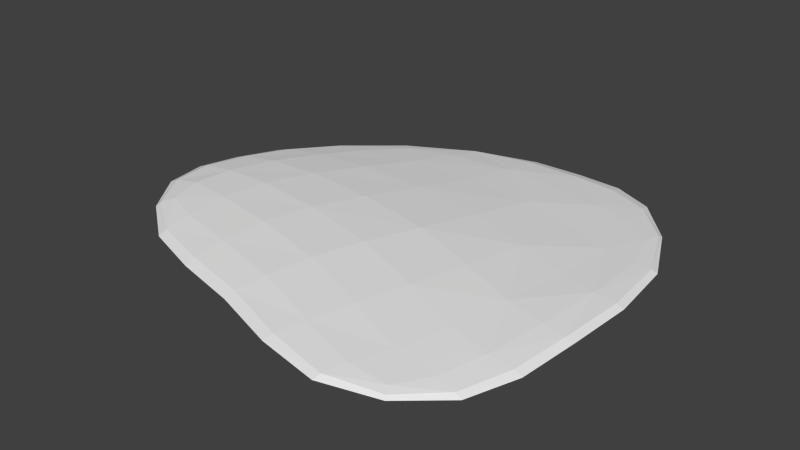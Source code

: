 # Source: islaPower.blend  (saved by Blender 2.72.0; exported with 4.5.12 LTS)
import bpy
from mathutils import Matrix  # noqa: F401  (used for matrix-valued properties, if any)

bpy.ops.wm.read_factory_settings(use_empty=True)
scene = bpy.context.scene
scene.name = 'Scene'

# ---- collections
col_collection_1 = bpy.data.collections.new('Collection 1'); scene.collection.children.link(col_collection_1)

# ---- materials (node trees are filled in below, after node groups)
mat_material = bpy.data.materials.new('Material')
mat_material.alpha_threshold = 0.0
mat_material.use_transparent_shadow = False
mat_material.roughness = 0.5
mat_material.line_color = (0.0, 0.0, 0.0, 1.0)

# ---- material node trees

# ---- world
world_world = bpy.data.worlds.new('World'); scene.world = world_world
world_world.color = (0.05088, 0.05088, 0.05088)
world_world.use_sun_shadow = False
world_world.sun_shadow_jitter_overblur = 0.0
world_world.cycles.sampling_method = 'MANUAL'
world_world.cycles.sample_map_resolution = 256

# ---- meshes
me_cube = bpy.data.meshes.new('Cube')
me_cube.from_pydata([(0.3981, -0.9939, 0.7793), (0.771, 0.2625, 0.8791), (-0.817, 0.3748, 1.355), (1.454, 0.1397, 0.1665), (0.3122, -1.205, 0.3161), (-1.265, -0.1985, 1.227), (-0.4293, -0.769, 1.342), (-0.284, -0.2385, 1.735), (-1.014, -0.1826, 1.652), (1.367, -0.61, -0.2298), (-0.4567, -1.008, 0.7083), (-1.121, 0.3228, 0.9741), (1.177, -0.6113, 0.2551), (0.5899, -0.4612, 1.067), (1.283, 0.1426, 0.4991), (0.7916, 0.9994, 0.5572), (-0.04024, 0.4033, 1.331), (0.1081, 1.06, 0.6501), (0.1288, 1.365, 0.133), (0.7362, 1.334, 0.247), (-0.534, 0.8991, 0.8059), (-0.619, 0.9751, 0.4046), (1.215, 0.8055, 0.544), (1.244, 0.9237, 0.3113), (0.9709, -1.074, 0.1004), (1.003, -1.136, -0.2606), (-1.008, -0.6079, 1.423), (-1.078, -0.6914, 0.988), (1.412, 0.1404, 0.3739), (0.7504, 1.25, 0.4485), (0.3335, -1.152, 0.5552), (-1.203, -0.1948, 1.458), (-0.009572, -0.8643, 1.171), (0.3984, 0.3561, 1.14), (1.237, -0.257, 0.424), (-0.1647, 0.06762, 1.637), (0.4519, 1.365, 0.1778), (1.32, -0.6108, 0.01445), (0.124, 1.289, 0.3857), (-0.4504, -0.9485, 0.9907), (-1.045, 0.3355, 1.194), (0.1738, -0.3303, 1.521), (0.4773, 1.05, 0.5869), (0.6881, -0.1196, 1.056), (-0.9275, 0.08588, 1.589), (1.416, -0.2585, 0.003558), (-0.07091, -1.091, 0.5837), (-1.205, 0.05321, 1.17), (-0.7867, -0.6897, 1.393), (-0.7059, -0.1884, 1.762), (-0.3787, -0.5167, 1.634), (-1.05, -0.418, 1.584), (1.06, -0.4526, -0.2534), (1.248, -0.9057, -0.3717), (-0.3065, -0.7515, 0.4494), (-0.8055, -0.8957, 0.8048), (-0.8048, 0.2468, 0.6482), (-0.9472, 0.6251, 0.6991), (0.7421, -1.087, 0.3586), (0.9343, -0.574, 0.5775), (1.091, -0.8927, 0.1084), (0.4891, -0.7551, 0.9596), (1.069, 0.174, 0.6363), (1.041, 0.9149, 0.5475), (1.285, 0.5195, 0.5245), (0.8138, 0.6478, 0.6688), (-0.4703, 0.4082, 1.415), (-0.2507, 1.014, 0.729), (0.06036, 0.7427, 0.9553), (-0.685, 0.6554, 1.058), (1.126, 0.1092, 0.04263), (1.418, 0.5464, 0.2666), (0.2697, -0.8988, 0.1558), (0.6757, -1.253, 0.00241), (-0.9126, -0.1442, 0.8379), (-1.242, -0.4431, 1.161), (0.1318, 1.028, 0.01822), (-0.2294, 1.26, 0.1845), (0.5872, 1.005, 0.1032), (0.9955, 1.207, 0.3037), (-0.5979, 0.9561, 0.6288), (-0.4287, 0.7357, 0.2214), (1.237, 0.8942, 0.494), (0.9679, 0.6971, 0.1508), (0.9955, -1.121, -0.04781), (0.7872, -0.8472, -0.2761), (-1.061, -0.6707, 1.221), (-0.7724, -0.5139, 0.6589), (1.372, -0.2583, 0.2323), (0.4587, 1.287, 0.4037), (-0.05602, -1.034, 0.8542), (-1.136, 0.06111, 1.399), (0.2905, -0.004918, 1.431), (1.21, -0.9031, -0.1292), (-0.2345, 1.198, 0.4442), (-0.8013, -0.8444, 1.076), (-0.882, 0.6325, 0.913), (1.385, 0.5398, 0.4556), (1.007, 1.134, 0.4891), (0.6926, -1.212, 0.2143), (-1.194, -0.4371, 1.391), (0.06738, -0.6175, 1.429), (0.4699, 0.7192, 0.8061), (1.01, -0.2218, 0.6685), (-0.5974, 0.09792, 1.686), (1.272, -0.2172, -0.1037), (-0.04757, -0.9743, 0.3959), (-1.05, 0.05347, 0.9173), (0.4085, 1.208, 0.07215), (-0.7757, -0.4508, 1.658), (1.097, -0.7881, -0.3647), (-0.6828, -0.7736, 0.6431), (-0.7917, 0.5683, 0.5254), (0.8444, -0.8675, 0.4464), (1.087, 0.5681, 0.5671), (-0.3472, 0.7208, 1.059), (1.245, 0.4811, 0.1327), (0.6082, -1.075, -0.07721), (-1.056, -0.3925, 0.9165), (-0.1952, 1.082, 0.1101), (0.8978, 1.04, 0.1672), (1.06, -0.4526, -0.2534), (-0.3065, -0.7515, 0.4494), (-0.8048, 0.2468, 0.6482), (1.126, 0.1092, 0.04263), (0.2697, -0.8988, 0.1558), (-0.9126, -0.1442, 0.8379), (0.1318, 1.028, 0.01822), (0.5872, 1.005, 0.1032), (-0.4287, 0.7357, 0.2214), (0.9679, 0.6971, 0.1508), (0.7872, -0.8472, -0.2761), (-0.7724, -0.5139, 0.6589), (1.272, -0.2172, -0.1037), (-0.04757, -0.9743, 0.3959), (-1.05, 0.05347, 0.9173), (0.4085, 1.208, 0.07215), (1.097, -0.7881, -0.3647), (-0.6828, -0.7736, 0.6431), (-0.7917, 0.5683, 0.5254), (1.245, 0.4811, 0.1327), (0.6082, -1.075, -0.07721), (-1.056, -0.3925, 0.9165), (-0.1952, 1.082, 0.1101), (0.8978, 1.04, 0.1672)], [], [(0, 58, 113, 61), (0, 61, 101, 32), (0, 32, 90, 30), (0, 30, 99, 58), (1, 62, 114, 65), (1, 65, 102, 33), (1, 33, 92, 43), (1, 43, 103, 62), (2, 66, 115, 69), (2, 69, 96, 40), (2, 40, 91, 44), (2, 44, 104, 66), (3, 70, 116, 71), (3, 71, 97, 28), (3, 28, 88, 45), (3, 45, 105, 70), (4, 72, 117, 73), (4, 73, 99, 30), (4, 30, 90, 46), (4, 46, 106, 72), (5, 74, 118, 75), (5, 75, 100, 31), (5, 31, 91, 47), (5, 47, 107, 74), (6, 32, 101, 50), (6, 50, 109, 48), (6, 48, 95, 39), (6, 39, 90, 32), (7, 41, 92, 35), (7, 35, 104, 49), (7, 49, 109, 50), (7, 50, 101, 41), (8, 49, 104, 44), (8, 44, 91, 31), (8, 31, 100, 51), (8, 51, 109, 49), (9, 52, 105, 45), (9, 45, 88, 37), (9, 37, 93, 53), (9, 53, 110, 52), (10, 54, 106, 46), (10, 46, 90, 39), (10, 39, 95, 55), (10, 55, 111, 54), (11, 56, 107, 47), (11, 47, 91, 40), (11, 40, 96, 57), (11, 57, 112, 56), (12, 37, 88, 34), (12, 34, 103, 59), (12, 59, 113, 60), (12, 60, 93, 37), (13, 59, 103, 43), (13, 43, 92, 41), (13, 41, 101, 61), (13, 61, 113, 59), (14, 28, 97, 64), (14, 64, 114, 62), (14, 62, 103, 34), (14, 34, 88, 28), (15, 63, 98, 29), (15, 29, 89, 42), (15, 42, 102, 65), (15, 65, 114, 63), (16, 33, 102, 68), (16, 68, 115, 66), (16, 66, 104, 35), (16, 35, 92, 33), (17, 42, 89, 38), (17, 38, 94, 67), (17, 67, 115, 68), (17, 68, 102, 42), (18, 38, 89, 36), (18, 36, 108, 76), (18, 76, 119, 77), (18, 77, 94, 38), (19, 29, 98, 79), (19, 79, 120, 78), (19, 78, 108, 36), (19, 36, 89, 29), (20, 69, 115, 67), (20, 67, 94, 80), (20, 80, 96, 69), (21, 57, 96, 80), (21, 80, 94, 77), (21, 77, 119, 81), (21, 81, 112, 57), (22, 63, 114, 64), (22, 64, 97, 82), (22, 82, 98, 63), (23, 82, 97, 71), (23, 71, 116, 83), (23, 83, 120, 79), (23, 79, 98, 82), (24, 58, 99, 84), (24, 84, 93, 60), (24, 60, 113, 58), (25, 85, 110, 53), (25, 53, 93, 84), (25, 84, 99, 73), (25, 73, 117, 85), (26, 48, 109, 51), (26, 51, 100, 86), (26, 86, 95, 48), (27, 87, 111, 55), (27, 55, 95, 86), (27, 86, 100, 75), (27, 75, 118, 87), (56, 112, 139, 123), (133, 121, 137, 131, 141, 125, 134, 122, 138, 132, 142, 126, 135, 123, 139, 129, 143, 127, 136, 128, 144, 130, 140, 124), (108, 78, 128, 136), (83, 116, 140, 130), (117, 72, 125, 141), (87, 118, 142, 132), (54, 111, 138, 122), (119, 76, 127, 143), (112, 81, 129, 139), (116, 70, 124, 140), (85, 117, 141, 131), (52, 110, 137, 121), (74, 107, 135, 126), (120, 83, 130, 144), (107, 56, 123, 135), (72, 106, 134, 125), (78, 120, 144, 128), (111, 87, 132, 138), (81, 119, 143, 129), (106, 54, 122, 134), (70, 105, 133, 124), (76, 108, 136, 127), (110, 85, 131, 137), (105, 52, 121, 133), (118, 74, 126, 142)])
_uv = me_cube.uv_layers.new(name='UVMap')
_uv.uv.foreach_set('vector', [0.2168, 0.8482, -0.1256, 0.9018, -0.1232, 0.7403, 0.2506, 0.6626, 0.2168, 0.8482, 0.2506, 0.6626, 0.5759, 0.5779, 0.5458, 0.7585, 0.2168, 0.8482, 0.5458, 0.7585, 0.4906, 0.9711, 0.1487, 1.021, 0.2168, 0.8482, 0.1487, 1.021, -0.1787, 1.015, -0.1256, 0.9018, 0.1812, 0.03624, -0.06788, 0.04, -0.04496, -0.2185, 0.1458, -0.2364, 0.1812, 0.03624, 0.1458, -0.2364, 0.3845, -0.239, 0.4492, 0.0474, 0.1812, 0.03624, 0.4492, 0.0474, 0.5261, 0.2758, 0.241, 0.2807, 0.1812, 0.03624, 0.241, 0.2807, -0.06933, 0.3009, -0.06788, 0.04, 1.075, 0.1731, 0.9061, 0.1338, 0.8844, -0.1237, 1.076, -0.06293, 1.075, 0.1731, 1.076, -0.06293, 1.228, -0.08441, 1.229, 0.1883, 1.075, 0.1731, 1.229, 0.1883, 1.177, 0.3696, 1.051, 0.349, 1.075, 0.1731, 1.051, 0.349, 0.9182, 0.32, 0.9061, 0.1338, -0.5196, -0.006893, -0.7861, -0.05602, -0.5889, -0.3718, -0.3801, -0.2914, -0.5196, -0.006893, -0.3801, -0.2914, -0.253, -0.2436, -0.3621, 0.008407, -0.5196, -0.006893, -0.3621, 0.008407, -0.4577, 0.2989, -0.6432, 0.3268, -0.5196, -0.006893, -0.6432, 0.3268, -0.82, 0.3058, -0.7861, -0.05602, 0.04418, 1.162, -0.003404, 1.396, -0.3493, 1.282, -0.2819, 1.112, 0.04418, 1.162, -0.2819, 1.112, -0.1787, 1.015, 0.1487, 1.021, 0.04418, 1.162, 0.1487, 1.021, 0.4906, 0.9711, 0.4221, 1.166, 0.04418, 1.162, 0.4221, 1.166, 0.3708, 1.366, -0.003404, 1.396, 1.263, 0.523, 1.648, 0.5938, 1.48, 0.8324, 1.228, 0.6585, 1.263, 0.523, 1.228, 0.6585, 1.135, 0.5937, 1.149, 0.4897, 1.263, 0.523, 1.149, 0.4897, 1.177, 0.3696, 1.312, 0.3697, 1.263, 0.523, 1.312, 0.3697, 1.612, 0.3096, 1.648, 0.5938, 0.7787, 0.7196, 0.5458, 0.7585, 0.5759, 0.5779, 0.7886, 0.5483, 0.7787, 0.7196, 0.7886, 0.5483, 0.9454, 0.5424, 0.9483, 0.6897, 0.7787, 0.7196, 0.9483, 0.6897, 0.968, 0.8681, 0.759, 0.9352, 0.7787, 0.7196, 0.759, 0.9352, 0.4906, 0.9711, 0.5458, 0.7585, 0.7782, 0.4248, 0.569, 0.4334, 0.5261, 0.2758, 0.7468, 0.2925, 0.7782, 0.4248, 0.7468, 0.2925, 0.9182, 0.32, 0.9327, 0.4368, 0.7782, 0.4248, 0.9327, 0.4368, 0.9454, 0.5424, 0.7886, 0.5483, 0.7782, 0.4248, 0.7886, 0.5483, 0.5759, 0.5779, 0.569, 0.4334, 1.048, 0.4598, 0.9327, 0.4368, 0.9182, 0.32, 1.051, 0.349, 1.048, 0.4598, 1.051, 0.349, 1.177, 0.3696, 1.149, 0.4897, 1.048, 0.4598, 1.149, 0.4897, 1.135, 0.5937, 1.051, 0.5494, 1.048, 0.4598, 1.051, 0.5494, 0.9454, 0.5424, 0.9327, 0.4368, -0.6901, 0.6445, -0.9151, 0.6138, -0.82, 0.3058, -0.6432, 0.3268, -0.6901, 0.6445, -0.6432, 0.3268, -0.4577, 0.2989, -0.535, 0.583, -0.6901, 0.6445, -0.535, 0.583, -0.5315, 0.7949, -0.6534, 0.8495, -0.6901, 0.6445, -0.6534, 0.8495, -0.8089, 0.9205, -0.9151, 0.6138, 0.7439, 1.133, 0.6782, 1.404, 0.3708, 1.366, 0.4221, 1.166, 0.7439, 1.133, 0.4221, 1.166, 0.4906, 0.9711, 0.759, 0.9352, 0.7439, 1.133, 0.759, 0.9352, 0.968, 0.8681, 0.994, 1.04, 0.7439, 1.133, 0.994, 1.04, 1.029, 1.254, 0.6782, 1.404, 1.377, 0.1427, 1.647, -0.05565, 1.612, 0.3096, 1.312, 0.3697, 1.377, 0.1427, 1.312, 0.3697, 1.177, 0.3696, 1.229, 0.1883, 1.377, 0.1427, 1.229, 0.1883, 1.228, -0.08441, 1.355, -0.1767, 1.377, 0.1427, 1.355, -0.1767, 1.481, -0.3471, 1.647, -0.05565, -0.3521, 0.5592, -0.535, 0.583, -0.4577, 0.2989, -0.2907, 0.3021, -0.3521, 0.5592, -0.2907, 0.3021, -0.06933, 0.3009, -0.09576, 0.5342, -0.3521, 0.5592, -0.09576, 0.5342, -0.1232, 0.7403, -0.3789, 0.7623, -0.3521, 0.5592, -0.3789, 0.7623, -0.5315, 0.7949, -0.535, 0.583, 0.2591, 0.4772, -0.09576, 0.5342, -0.06933, 0.3009, 0.241, 0.2807, 0.2591, 0.4772, 0.241, 0.2807, 0.5261, 0.2758, 0.569, 0.4334, 0.2591, 0.4772, 0.569, 0.4334, 0.5759, 0.5779, 0.2506, 0.6626, 0.2591, 0.4772, 0.2506, 0.6626, -0.1232, 0.7403, -0.09576, 0.5342, -0.2387, 0.02869, -0.3621, 0.008407, -0.253, -0.2436, -0.1787, -0.2125, -0.2387, 0.02869, -0.1787, -0.2125, -0.04496, -0.2185, -0.06788, 0.04, -0.2387, 0.02869, -0.06788, 0.04, -0.06933, 0.3009, -0.2907, 0.3021, -0.2387, 0.02869, -0.2907, 0.3021, -0.4577, 0.2989, -0.3621, 0.008407, 0.1724, -0.4723, 0.01346, -0.4276, 0.03749, -0.5651, 0.1937, -0.6503, 0.1724, -0.4723, 0.1937, -0.6503, 0.3897, -0.703, 0.3803, -0.4965, 0.1724, -0.4723, 0.3803, -0.4965, 0.3845, -0.239, 0.1458, -0.2364, 0.1724, -0.4723, 0.1458, -0.2364, -0.04496, -0.2185, 0.01346, -0.4276, 0.6981, 0.08421, 0.4492, 0.0474, 0.3845, -0.239, 0.6479, -0.1937, 0.6981, 0.08421, 0.6479, -0.1937, 0.8844, -0.1237, 0.9061, 0.1338, 0.6981, 0.08421, 0.9061, 0.1338, 0.9182, 0.32, 0.7468, 0.2925, 0.6981, 0.08421, 0.7468, 0.2925, 0.5261, 0.2758, 0.4492, 0.0474, 0.6278, -0.4702, 0.3803, -0.4965, 0.3897, -0.703, 0.6258, -0.7072, 0.6278, -0.4702, 0.6258, -0.7072, 0.8657, -0.6202, 0.8557, -0.397, 0.6278, -0.4702, 0.8557, -0.397, 0.8844, -0.1237, 0.6479, -0.1937, 0.6278, -0.4702, 0.6479, -0.1937, 0.3845, -0.239, 0.3803, -0.4965, 0.6428, -0.8958, 0.6258, -0.7072, 0.3897, -0.703, 0.3893, -0.8868, 0.6428, -0.8958, 0.3893, -0.8868, 0.3991, -1.098, 0.735, -1.125, 0.6428, -0.8958, 0.735, -1.125, 1.002, -0.9526, 0.8945, -0.8051, 0.6428, -0.8958, 0.8945, -0.8051, 0.8657, -0.6202, 0.6258, -0.7072, 0.1814, -0.8015, 0.1937, -0.6503, 0.03749, -0.5651, 0.004109, -0.6923, 0.1814, -0.8015, 0.004109, -0.6923, -0.1419, -0.8818, 0.1197, -1.087, 0.1814, -0.8015, 0.1197, -1.087, 0.3991, -1.098, 0.3893, -0.8868, 0.1814, -0.8015, 0.3893, -0.8868, 0.3897, -0.703, 0.1937, -0.6503, 1.025, -0.2897, 1.076, -0.06293, 0.8844, -0.1237, 0.8557, -0.397, 1.025, -0.2897, 0.8557, -0.397, 0.8657, -0.6202, 1.097, -0.3981, 1.025, -0.2897, 1.097, -0.3981, 1.228, -0.08441, 1.076, -0.06293, 1.173, -0.5422, 1.355, -0.1767, 1.228, -0.08441, 1.097, -0.3981, 1.173, -0.5422, 1.097, -0.3981, 0.8657, -0.6202, 0.8945, -0.8051, 1.173, -0.5422, 0.8945, -0.8051, 1.002, -0.9526, 1.321, -0.7126, 1.173, -0.5422, 1.321, -0.7126, 1.481, -0.3471, 1.355, -0.1767, -0.0974, -0.3725, 0.01346, -0.4276, -0.04496, -0.2185, -0.1787, -0.2125, -0.0974, -0.3725, -0.1787, -0.2125, -0.253, -0.2436, -0.1112, -0.4337, -0.0974, -0.3725, -0.1112, -0.4337, 0.03749, -0.5651, 0.01346, -0.4276, -0.1961, -0.5267, -0.1112, -0.4337, -0.253, -0.2436, -0.3801, -0.2914, -0.1961, -0.5267, -0.3801, -0.2914, -0.5889, -0.3718, -0.4199, -0.6911, -0.1961, -0.5267, -0.4199, -0.6911, -0.1419, -0.8818, 0.004109, -0.6923, -0.1961, -0.5267, 0.004109, -0.6923, 0.03749, -0.5651, -0.1112, -0.4337, -0.3341, 0.8848, -0.1256, 0.9018, -0.1787, 1.015, -0.4135, 0.9329, -0.3341, 0.8848, -0.4135, 0.9329, -0.5315, 0.7949, -0.3789, 0.7623, -0.3341, 0.8848, -0.3789, 0.7623, -0.1232, 0.7403, -0.1256, 0.9018, -0.5267, 0.9896, -0.6572, 1.167, -0.8089, 0.9205, -0.6534, 0.8495, -0.5267, 0.9896, -0.6534, 0.8495, -0.5315, 0.7949, -0.4135, 0.9329, -0.5267, 0.9896, -0.4135, 0.9329, -0.1787, 1.015, -0.2819, 1.112, -0.5267, 0.9896, -0.2819, 1.112, -0.3493, 1.282, -0.6572, 1.167, 1.042, 0.6469, 0.9483, 0.6897, 0.9454, 0.5424, 1.051, 0.5494, 1.042, 0.6469, 1.051, 0.5494, 1.135, 0.5937, 1.094, 0.7335, 1.042, 0.6469, 1.094, 0.7335, 0.968, 0.8681, 0.9483, 0.6897, 1.167, 0.8478, 1.287, 1.181, 1.029, 1.254, 0.994, 1.04, 1.167, 0.8478, 0.994, 1.04, 0.968, 0.8681, 1.094, 0.7335, 1.167, 0.8478, 1.094, 0.7335, 1.135, 0.5937, 1.228, 0.6585, 1.167, 0.8478, 1.228, 0.6585, 1.48, 0.8324, 1.287, 1.181, 1.647, -0.05565, 1.481, -0.3471, 1.487, -0.3501, 1.653, -0.05674, 0.999, 3.91, 0.7647, 4.465, 0.6926, 4.821, 0.3697, 4.757, 0.0204, 4.823, -0.23, 4.403, -0.647, 4.408, -0.7479, 3.917, -1.214, 3.963, -0.994, 3.198, -1.298, 2.997, -0.5073, 1.555, -0.227, 0.9658, 0.3453, 0.1882, 0.8013, -0.6242, 0.779, -1.066, 0.5982, -1.022, 0.4207, -1.152, 0.2249, -1.082, 0.2034, -1.016, 0.1414, -0.7162, 0.3037, -0.1662, 0.55, 0.8985, 0.5923, 1.663, 0.3991, -1.098, 0.1197, -1.087, 0.1179, -1.092, 0.3987, -1.103, -0.4199, -0.6911, -0.5889, -0.3718, -0.5947, -0.3751, -0.4242, -0.695, -0.3493, 1.282, -0.003404, 1.396, -0.004153, 1.402, -0.3514, 1.288, 1.287, 1.181, 1.48, 0.8324, 1.486, 0.8358, 1.29, 1.185, 0.6782, 1.404, 1.029, 1.254, 1.031, 1.26, 0.679, 1.41, 1.002, -0.9526, 0.735, -1.125, 0.7364, -1.13, 1.006, -0.9581, 1.481, -0.3471, 1.321, -0.7126, 1.326, -0.7167, 1.487, -0.3501, -0.5889, -0.3718, -0.7861, -0.05602, -0.7919, -0.05805, -0.5947, -0.3751, -0.6572, 1.167, -0.3493, 1.282, -0.3514, 1.288, -0.6606, 1.171, -0.9151, 0.6138, -0.8089, 0.9205, -0.8141, 0.923, -0.9205, 0.6138, 1.648, 0.5938, 1.612, 0.3096, 1.618, 0.3096, 1.653, 0.5951, -0.1419, -0.8818, -0.4199, -0.6911, -0.4242, -0.695, -0.1456, -0.8868, 1.612, 0.3096, 1.647, -0.05565, 1.653, -0.05674, 1.618, 0.3096, -0.003404, 1.396, 0.3708, 1.366, 0.3708, 1.372, -0.004153, 1.402, 0.1197, -1.087, -0.1419, -0.8818, -0.1456, -0.8868, 0.1179, -1.092, 1.029, 1.254, 1.287, 1.181, 1.29, 1.185, 1.031, 1.26, 1.321, -0.7126, 1.002, -0.9526, 1.006, -0.9581, 1.326, -0.7167, 0.3708, 1.366, 0.6782, 1.404, 0.679, 1.41, 0.3708, 1.372, -0.7861, -0.05602, -0.82, 0.3058, -0.8263, 0.3046, -0.7919, -0.05805, 0.735, -1.125, 0.3991, -1.098, 0.3987, -1.103, 0.7364, -1.13, -0.8089, 0.9205, -0.6572, 1.167, -0.6606, 1.171, -0.8141, 0.923, -0.82, 0.3058, -0.9151, 0.6138, -0.9205, 0.6138, -0.8263, 0.3046, 1.48, 0.8324, 1.648, 0.5938, 1.653, 0.5951, 1.486, 0.8358])
me_cube.materials.append(mat_material)
me_cube.use_remesh_preserve_volume = False
me_cube.use_remesh_preserve_attributes = False
me_cube.use_mirror_vertex_groups = False
me_cube.update()

# ---- objects
ob_isla2 = bpy.data.objects.new('isla2', me_cube)

# ---- transforms, parenting, visibility, modifiers, constraints
ob_isla2.location = (0.0, 0.0, 0.0)
ob_isla2.scale = (10.0, 10.0, 1.0)
ob_isla2.lock_rotations_4d = False
ob_isla2.empty_display_type = 'ARROWS'
ob_isla2.lineart.crease_threshold = 0.0

# ---- collection membership
col_collection_1.objects.link(ob_isla2)

# ---- scene / render settings (as saved in the file)
scene.frame_start = 1; scene.frame_end = 250; scene.frame_set(1)
scene.render.engine = 'BLENDER_EEVEE_NEXT'
scene.render.resolution_percentage = 50
scene.render.dither_intensity = 0.0
scene.cycles.use_denoising = False
scene.cycles.samples = 10
scene.cycles.sampling_pattern = 'TABULATED_SOBOL'
scene.cycles.light_sampling_threshold = 0.0
scene.cycles.use_adaptive_sampling = False
scene.cycles.use_light_tree = False
scene.cycles.blur_glossy = 0.0
scene.cycles.pixel_filter_type = 'GAUSSIAN'
scene.cycles.sample_clamp_indirect = 0.0
scene.view_settings.view_transform = 'Standard'
bpy.context.view_layer.update()

# ---- added for rendering (the .blend has no active camera and no usable light): camera, sun
cam_auto = bpy.data.cameras.new('AutoCamera')
cam_auto.lens = 50.0
cam_auto.sensor_width = 36.0
cam_auto.clip_end = 1000.0
ob_auto_camera = bpy.data.objects.new('AutoCamera', cam_auto)
scene.collection.objects.link(ob_auto_camera)
ob_auto_camera.location = (35.9251, -41.4097, 28.6772)
ob_auto_camera.rotation_euler = (1.09748, -7.21219e-08, 0.694738)
scene.camera = ob_auto_camera
light_auto_sun = bpy.data.lights.new('AutoSun', 'SUN')
light_auto_sun.energy = 3.0
light_auto_sun.angle = 0.0523599
ob_auto_sun = bpy.data.objects.new('AutoSun', light_auto_sun)
scene.collection.objects.link(ob_auto_sun)
ob_auto_sun.rotation_euler = (0.872665, 0.174533, 0.523599)
bpy.context.view_layer.update()
